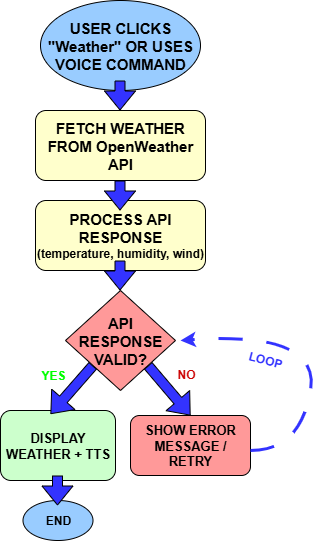

The diagram above was exported from draw.io. Its source (the exported page's mxGraphModel, read from the mxfile embedded in the PNG):
<mxGraphModel dx="994" dy="540" grid="1" gridSize="10" guides="1" tooltips="1" connect="1" arrows="1" fold="1" page="1" pageScale="1" pageWidth="850" pageHeight="1100" math="0" shadow="0">
  <root>
    <mxCell id="0" />
    <mxCell id="1" parent="0" />
    <mxCell id="MC-SpzzOydMrrKedTsvE-1" value="&lt;font style=&quot;color: light-dark(rgb(0, 0, 0), rgb(6, 6, 6)); font-size: 15px;&quot;&gt;&lt;b style=&quot;&quot;&gt;USER CLICKS &quot;Weather&quot; OR USES VOICE COMMAND&lt;/b&gt;&lt;/font&gt;" style="ellipse;whiteSpace=wrap;html=1;fillColor=light-dark(#99CCFF,#99CCFF);" vertex="1" parent="1">
      <mxGeometry x="320" y="50" width="160" height="90" as="geometry" />
    </mxCell>
    <mxCell id="MC-SpzzOydMrrKedTsvE-2" value="&lt;font style=&quot;color: light-dark(rgb(0, 0, 0), rgb(6, 6, 6)); font-size: 15px;&quot;&gt;&lt;b style=&quot;&quot;&gt;FETCH WEATHER FROM OpenWeather API&lt;/b&gt;&lt;/font&gt;" style="rounded=1;whiteSpace=wrap;html=1;fillColor=light-dark(#FFFFCC,#FFFFCC);" vertex="1" parent="1">
      <mxGeometry x="315" y="160" width="170" height="70" as="geometry" />
    </mxCell>
    <mxCell id="MC-SpzzOydMrrKedTsvE-3" value="&lt;font style=&quot;color: light-dark(rgb(0, 0, 0), rgb(6, 6, 6));&quot;&gt;&lt;span style=&quot;font-size: 15px;&quot;&gt;&lt;b style=&quot;&quot;&gt;PROCESS API RESPONSE&lt;/b&gt;&lt;/span&gt;&lt;/font&gt;&lt;div&gt;&lt;font style=&quot;color: light-dark(rgb(0, 0, 0), rgb(6, 6, 6));&quot;&gt;&lt;b style=&quot;&quot;&gt;(temperature, humidity, wind)&lt;/b&gt;&lt;/font&gt;&lt;/div&gt;" style="rounded=1;whiteSpace=wrap;html=1;fillColor=light-dark(#FFFFCC,#FFFFCC);" vertex="1" parent="1">
      <mxGeometry x="315" y="250" width="170" height="70" as="geometry" />
    </mxCell>
    <mxCell id="MC-SpzzOydMrrKedTsvE-4" value="&lt;b&gt;&lt;font style=&quot;color: light-dark(rgb(0, 0, 0), rgb(6, 6, 6)); font-size: 15px;&quot;&gt;API RESPONSE VALID?&lt;/font&gt;&lt;/b&gt;" style="rhombus;whiteSpace=wrap;html=1;fillColor=light-dark(#FF9999,#FF9999);" vertex="1" parent="1">
      <mxGeometry x="345" y="340" width="110" height="100" as="geometry" />
    </mxCell>
    <mxCell id="MC-SpzzOydMrrKedTsvE-5" value="&lt;b&gt;&lt;font style=&quot;color: light-dark(rgb(0, 0, 0), rgb(6, 6, 6)); font-size: 13px;&quot;&gt;DISPLAY WEATHER + TTS&lt;/font&gt;&lt;/b&gt;" style="rounded=1;whiteSpace=wrap;html=1;fillColor=light-dark(#CCFFCC,#CCFFCC);" vertex="1" parent="1">
      <mxGeometry x="280" y="460" width="115" height="70" as="geometry" />
    </mxCell>
    <mxCell id="MC-SpzzOydMrrKedTsvE-6" value="&lt;b&gt;&lt;font style=&quot;color: light-dark(rgb(0, 0, 0), rgb(6, 6, 6));&quot;&gt;END&lt;/font&gt;&lt;/b&gt;" style="ellipse;whiteSpace=wrap;html=1;fillColor=light-dark(#99CCFF,#99CCFF);" vertex="1" parent="1">
      <mxGeometry x="302.5" y="550" width="70" height="40" as="geometry" />
    </mxCell>
    <mxCell id="MC-SpzzOydMrrKedTsvE-7" value="&lt;b&gt;&lt;font style=&quot;color: light-dark(rgb(0, 0, 0), rgb(6, 6, 6)); font-size: 13px;&quot;&gt;SHOW ERROR MESSAGE / RETRY&lt;/font&gt;&lt;/b&gt;" style="rounded=1;whiteSpace=wrap;html=1;fillColor=light-dark(#FF9999,#FF9999);" vertex="1" parent="1">
      <mxGeometry x="410" y="465" width="120" height="60" as="geometry" />
    </mxCell>
    <mxCell id="MC-SpzzOydMrrKedTsvE-8" value="" style="shape=flexArrow;endArrow=classic;html=1;rounded=0;strokeColor=default;fillColor=light-dark(#3333FF,#3333FF);" edge="1" parent="1">
      <mxGeometry width="50" height="50" relative="1" as="geometry">
        <mxPoint x="399.5" y="130" as="sourcePoint" />
        <mxPoint x="399.5" y="160" as="targetPoint" />
      </mxGeometry>
    </mxCell>
    <mxCell id="MC-SpzzOydMrrKedTsvE-11" value="" style="shape=flexArrow;endArrow=classic;html=1;rounded=0;strokeColor=default;fillColor=light-dark(#3333FF,#3333FF);" edge="1" parent="1">
      <mxGeometry width="50" height="50" relative="1" as="geometry">
        <mxPoint x="399.5" y="230" as="sourcePoint" />
        <mxPoint x="399.5" y="260" as="targetPoint" />
      </mxGeometry>
    </mxCell>
    <mxCell id="MC-SpzzOydMrrKedTsvE-12" value="" style="shape=flexArrow;endArrow=classic;html=1;rounded=0;strokeColor=default;fillColor=light-dark(#3333FF,#3333FF);" edge="1" parent="1">
      <mxGeometry width="50" height="50" relative="1" as="geometry">
        <mxPoint x="399.5" y="310" as="sourcePoint" />
        <mxPoint x="399.5" y="340" as="targetPoint" />
      </mxGeometry>
    </mxCell>
    <mxCell id="MC-SpzzOydMrrKedTsvE-13" value="" style="shape=flexArrow;endArrow=classic;html=1;rounded=0;strokeColor=default;fillColor=light-dark(#3333FF,#3333FF);exitX=0;exitY=1;exitDx=0;exitDy=0;entryX=0.435;entryY=0.051;entryDx=0;entryDy=0;entryPerimeter=0;" edge="1" parent="1" source="MC-SpzzOydMrrKedTsvE-4" target="MC-SpzzOydMrrKedTsvE-5">
      <mxGeometry width="50" height="50" relative="1" as="geometry">
        <mxPoint x="340" y="420" as="sourcePoint" />
        <mxPoint x="340" y="450" as="targetPoint" />
      </mxGeometry>
    </mxCell>
    <mxCell id="MC-SpzzOydMrrKedTsvE-14" value="" style="shape=flexArrow;endArrow=classic;html=1;rounded=0;strokeColor=default;fillColor=light-dark(#3333FF,#3333FF);exitX=1;exitY=1;exitDx=0;exitDy=0;entryX=0.5;entryY=0;entryDx=0;entryDy=0;" edge="1" parent="1" source="MC-SpzzOydMrrKedTsvE-4" target="MC-SpzzOydMrrKedTsvE-7">
      <mxGeometry width="50" height="50" relative="1" as="geometry">
        <mxPoint x="520" y="430" as="sourcePoint" />
        <mxPoint x="480" y="464" as="targetPoint" />
      </mxGeometry>
    </mxCell>
    <mxCell id="MC-SpzzOydMrrKedTsvE-15" value="" style="shape=flexArrow;endArrow=classic;html=1;rounded=0;strokeColor=default;fillColor=light-dark(#3333FF,#3333FF);" edge="1" parent="1">
      <mxGeometry width="50" height="50" relative="1" as="geometry">
        <mxPoint x="337" y="525" as="sourcePoint" />
        <mxPoint x="337" y="555" as="targetPoint" />
      </mxGeometry>
    </mxCell>
    <mxCell id="MC-SpzzOydMrrKedTsvE-16" value="" style="curved=1;endArrow=classic;html=1;rounded=0;dashed=1;dashPattern=8 8;strokeWidth=3;strokeColor=light-dark(#3333FF,#3333FF);" edge="1" parent="1">
      <mxGeometry width="50" height="50" relative="1" as="geometry">
        <mxPoint x="530" y="500" as="sourcePoint" />
        <mxPoint x="460" y="390" as="targetPoint" />
        <Array as="points">
          <mxPoint x="580" y="500" />
          <mxPoint x="600" y="380" />
        </Array>
      </mxGeometry>
    </mxCell>
    <mxCell id="MC-SpzzOydMrrKedTsvE-17" value="&lt;b&gt;&lt;font style=&quot;color: light-dark(rgb(51, 51, 255), rgb(51, 51, 255));&quot;&gt;LOOP&lt;/font&gt;&lt;/b&gt;" style="text;html=1;align=center;verticalAlign=middle;whiteSpace=wrap;rounded=0;rotation=15;" vertex="1" parent="1">
      <mxGeometry x="510" y="400" width="70" height="20" as="geometry" />
    </mxCell>
    <mxCell id="MC-SpzzOydMrrKedTsvE-20" value="&lt;b&gt;&lt;font style=&quot;color: light-dark(rgb(0, 255, 0), rgb(0, 255, 0));&quot;&gt;YES&lt;/font&gt;&lt;/b&gt;" style="text;html=1;align=center;verticalAlign=middle;whiteSpace=wrap;rounded=0;" vertex="1" parent="1">
      <mxGeometry x="302.5" y="410" width="60" height="30" as="geometry" />
    </mxCell>
    <mxCell id="MC-SpzzOydMrrKedTsvE-21" value="&lt;b style=&quot;forced-color-adjust: none; font-family: Helvetica; font-size: 12px; font-style: normal; font-variant-ligatures: normal; font-variant-caps: normal; letter-spacing: normal; orphans: 2; text-align: center; text-indent: 0px; text-transform: none; widows: 2; word-spacing: 0px; -webkit-text-stroke-width: 0px; white-space: normal; text-decoration-thickness: initial; text-decoration-style: initial; text-decoration-color: initial; box-shadow: none !important;&quot;&gt;&lt;font style=&quot;forced-color-adjust: none; box-shadow: none !important; color: light-dark(rgb(204, 0, 0), rgb(204, 0, 0));&quot;&gt;NO&lt;/font&gt;&lt;/b&gt;" style="text;whiteSpace=wrap;html=1;" vertex="1" parent="1">
      <mxGeometry x="455" y="410" width="60" height="40" as="geometry" />
    </mxCell>
  </root>
</mxGraphModel>